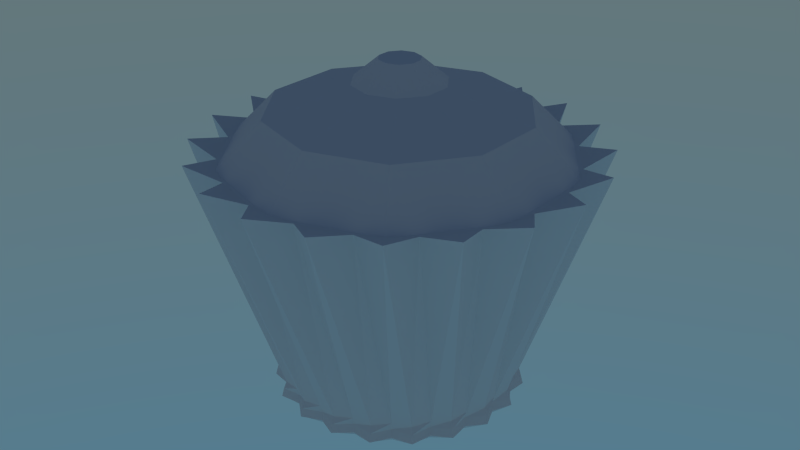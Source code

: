 # Source: muffin.blend  (saved by Blender 2.74.0; exported with 4.5.12 LTS)
import bpy
from mathutils import Matrix  # noqa: F401  (used for matrix-valued properties, if any)

bpy.ops.wm.read_factory_settings(use_empty=True)
scene = bpy.context.scene
scene.name = 'Scene'

# ---- collections
col_collection_1 = bpy.data.collections.new('Collection 1'); scene.collection.children.link(col_collection_1)

# ---- world
world_world = bpy.data.worlds.new('World'); scene.world = world_world
world_world.use_nodes = True; world_world.node_tree.nodes.clear()
_N = world_world.node_tree.nodes; _L = world_world.node_tree.links
n0 = _N.new('ShaderNodeOutputWorld'); n0.name = 'World Output'; n0.location = (300, 300)
n1 = _N.new('ShaderNodeBackground'); n1.name = 'Background'; n1.location = (10, 300)
n2 = _N.new('ShaderNodeTexSky'); n2.name = 'Sky Texture'; n2.location = (-190, 300)
n2.sky_type = 'HOSEK_WILKIE'
n2.sun_elevation = 1.571
_L.new(n1.outputs[0], n0.inputs[0])
_L.new(n2.outputs[0], n1.inputs[0])
n0.is_active_output = True
world_world.color = (0.05088, 0.05088, 0.05088)
world_world.use_sun_shadow = False
world_world.sun_shadow_jitter_overblur = 0.0
world_world.cycles.sampling_method = 'MANUAL'
world_world.cycles.sample_map_resolution = 256

# ---- meshes
me_cylinder_004 = bpy.data.meshes.new('Cylinder.004')
me_cylinder_004.from_pydata([(1.741e-07, 0.5912, -0.6701), (0.0, 1.0, 0.4826), (0.09498, 0.5997, -0.6797), (0.1324, 0.8359, 0.4405), (0.1827, 0.5622, -0.6701), (0.309, 0.9511, 0.4826), (0.2756, 0.541, -0.6797), (0.3842, 0.754, 0.4405), (0.3475, 0.4783, -0.6701), (0.5878, 0.809, 0.4826), (0.4293, 0.4293, -0.6797), (0.5984, 0.5984, 0.4405), (0.4783, 0.3475, -0.6701), (0.809, 0.5878, 0.4826), (0.541, 0.2756, -0.6797), (0.754, 0.3842, 0.4405), (0.5622, 0.1827, -0.6701), (0.9511, 0.309, 0.4826), (0.5997, 0.09498, -0.6797), (0.8359, 0.1324, 0.4405), (0.5912, 5.71e-08, -0.6701), (1.0, -1.629e-07, 0.4826), (0.5997, -0.09498, -0.6797), (0.8359, -0.1324, 0.4405), (0.5622, -0.1827, -0.6701), (0.9511, -0.309, 0.4826), (0.541, -0.2756, -0.6797), (0.754, -0.3842, 0.4405), (0.4783, -0.3475, -0.6701), (0.809, -0.5878, 0.4826), (0.4293, -0.4293, -0.6797), (0.5984, -0.5984, 0.4405), (0.3475, -0.4783, -0.6701), (0.5878, -0.809, 0.4826), (0.2756, -0.541, -0.6797), (0.3842, -0.754, 0.4405), (0.1827, -0.5622, -0.6701), (0.309, -0.9511, 0.4826), (0.09498, -0.5997, -0.6797), (0.1324, -0.8359, 0.4405), (-4.514e-07, -0.5912, -0.6701), (-8.027e-07, -1.0, 0.4826), (-0.09498, -0.5997, -0.6797), (-0.1324, -0.8359, 0.4405), (-0.1827, -0.5622, -0.6701), (-0.309, -0.9511, 0.4826), (-0.2756, -0.541, -0.6797), (-0.3842, -0.754, 0.4405), (-0.3475, -0.4783, -0.6701), (-0.5878, -0.809, 0.4826), (-0.4293, -0.4293, -0.6797), (-0.5984, -0.5984, 0.4405), (-0.4783, -0.3475, -0.6701), (-0.809, -0.5878, 0.4826), (-0.541, -0.2756, -0.6797), (-0.754, -0.3842, 0.4405), (-0.5622, -0.1827, -0.6701), (-0.9511, -0.309, 0.4826), (-0.5997, -0.09498, -0.6797), (-0.8359, -0.1324, 0.4405), (-0.5912, 1.005e-06, -0.6701), (-1.0, 1.442e-06, 0.4826), (-0.5997, 0.09498, -0.6797), (-0.8359, 0.1324, 0.4405), (-0.5622, 0.1827, -0.6701), (-0.9511, 0.309, 0.4826), (-0.541, 0.2756, -0.6797), (-0.754, 0.3842, 0.4405), (-0.4783, 0.3475, -0.6701), (-0.809, 0.5878, 0.4826), (-0.4293, 0.4293, -0.6797), (-0.5984, 0.5984, 0.4405), (-0.3475, 0.4783, -0.6701), (-0.5878, 0.809, 0.4826), (-0.2756, 0.541, -0.6797), (-0.3842, 0.754, 0.4405), (-0.1827, 0.5622, -0.6701), (-0.309, 0.9511, 0.4826), (-0.09498, 0.5997, -0.6797), (-0.1324, 0.8359, 0.4405), (1.903e-07, 0.5723, -0.7165), (0.09735, 0.6146, -0.7165), (0.1769, 0.5443, -0.7165), (0.2825, 0.5545, -0.7165), (0.3364, 0.463, -0.7165), (0.44, 0.44, -0.7165), (0.463, 0.3364, -0.7165), (0.5545, 0.2825, -0.7165), (0.5443, 0.1769, -0.7165), (0.6146, 0.09735, -0.7165), (0.5723, 6.717e-08, -0.7165), (0.6146, -0.09735, -0.7165), (0.5443, -0.1769, -0.7165), (0.5545, -0.2825, -0.7165), (0.463, -0.3364, -0.7165), (0.44, -0.44, -0.7165), (0.3364, -0.463, -0.7165), (0.2825, -0.5545, -0.7165), (0.1769, -0.5443, -0.7165), (0.09734, -0.6146, -0.7165), (-4.333e-07, -0.5723, -0.7165), (-0.09735, -0.6146, -0.7165), (-0.1769, -0.5443, -0.7165), (-0.2825, -0.5545, -0.7165), (-0.3364, -0.463, -0.7165), (-0.44, -0.44, -0.7165), (-0.463, -0.3364, -0.7165), (-0.5545, -0.2825, -0.7165), (-0.5443, -0.1769, -0.7165), (-0.6146, -0.09734, -0.7165), (-0.5723, 9.858e-07, -0.7165), (-0.6146, 0.09735, -0.7165), (-0.5443, 0.1769, -0.7165), (-0.5544, 0.2825, -0.7165), (-0.463, 0.3364, -0.7165), (-0.44, 0.44, -0.7165), (-0.3364, 0.463, -0.7165), (-0.2825, 0.5545, -0.7165), (-0.1769, 0.5443, -0.7165), (-0.09734, 0.6146, -0.7165), (1.927e-07, 0.5825, -0.7593), (0.09906, 0.6254, -0.7593), (0.18, 0.554, -0.7593), (0.2875, 0.5642, -0.7593), (0.3424, 0.4713, -0.7593), (0.4477, 0.4477, -0.7593), (0.4713, 0.3424, -0.7593), (0.5642, 0.2875, -0.7593), (0.554, 0.18, -0.7593), (0.6254, 0.09906, -0.7593), (0.5825, 6.163e-08, -0.7593), (0.6254, -0.09906, -0.7593), (0.554, -0.18, -0.7593), (0.5642, -0.2875, -0.7593), (0.4713, -0.3424, -0.7593), (0.4477, -0.4477, -0.7593), (0.3424, -0.4713, -0.7593), (0.2875, -0.5642, -0.7593), (0.18, -0.554, -0.7593), (0.09906, -0.6254, -0.7593), (-4.424e-07, -0.5825, -0.7593), (-0.09906, -0.6254, -0.7593), (-0.18, -0.554, -0.7593), (-0.2875, -0.5642, -0.7593), (-0.3424, -0.4713, -0.7593), (-0.4477, -0.4477, -0.7593), (-0.4713, -0.3424, -0.7593), (-0.5642, -0.2875, -0.7593), (-0.554, -0.18, -0.7593), (-0.6254, -0.09906, -0.7593), (-0.5825, 9.966e-07, -0.7593), (-0.6254, 0.09906, -0.7593), (-0.554, 0.18, -0.7593), (-0.5642, 0.2875, -0.7593), (-0.4713, 0.3424, -0.7593), (-0.4477, 0.4477, -0.7593), (-0.3424, 0.4713, -0.7593), (-0.2875, 0.5642, -0.7593), (-0.18, 0.554, -0.7593), (-0.09905, 0.6254, -0.7593), (2.415e-07, 0.5697, -0.7781), (0.0944, 0.596, -0.7781), (0.176, 0.5418, -0.7781), (0.274, 0.5377, -0.7781), (0.3348, 0.4609, -0.7781), (0.4267, 0.4267, -0.7781), (0.4609, 0.3348, -0.7781), (0.5377, 0.274, -0.7781), (0.5418, 0.176, -0.7781), (0.596, 0.0944, -0.7781), (0.5697, 6.78e-08, -0.7781), (0.596, -0.0944, -0.7781), (0.5418, -0.176, -0.7781), (0.5377, -0.274, -0.7781), (0.4609, -0.3348, -0.7781), (0.4267, -0.4267, -0.7781), (0.3348, -0.4609, -0.7781), (0.274, -0.5377, -0.7781), (0.176, -0.5418, -0.7781), (0.0944, -0.596, -0.7781), (-4.263e-07, -0.5697, -0.7781), (-0.0944, -0.596, -0.7781), (-0.176, -0.5418, -0.7781), (-0.274, -0.5377, -0.7781), (-0.3348, -0.4609, -0.7781), (-0.4267, -0.4267, -0.7781), (-0.4609, -0.3348, -0.7781), (-0.5377, -0.274, -0.7781), (-0.5418, -0.176, -0.7781), (-0.596, -0.0944, -0.7781), (-0.5697, 9.819e-07, -0.7781), (-0.596, 0.0944, -0.7781), (-0.5418, 0.176, -0.7781), (-0.5377, 0.274, -0.7781), (-0.4609, 0.3348, -0.7781), (-0.4267, 0.4267, -0.7781), (-0.3348, 0.4609, -0.7781), (-0.274, 0.5377, -0.7781), (-0.176, 0.5418, -0.7781), (-0.0944, 0.596, -0.7781)], [], [(0, 1, 3, 2), (2, 3, 5, 4), (4, 5, 7, 6), (6, 7, 9, 8), (8, 9, 11, 10), (10, 11, 13, 12), (12, 13, 15, 14), (14, 15, 17, 16), (16, 17, 19, 18), (18, 19, 21, 20), (20, 21, 23, 22), (22, 23, 25, 24), (24, 25, 27, 26), (26, 27, 29, 28), (28, 29, 31, 30), (30, 31, 33, 32), (32, 33, 35, 34), (34, 35, 37, 36), (36, 37, 39, 38), (38, 39, 41, 40), (40, 41, 43, 42), (42, 43, 45, 44), (44, 45, 47, 46), (46, 47, 49, 48), (48, 49, 51, 50), (50, 51, 53, 52), (52, 53, 55, 54), (54, 55, 57, 56), (56, 57, 59, 58), (58, 59, 61, 60), (60, 61, 63, 62), (62, 63, 65, 64), (64, 65, 67, 66), (66, 67, 69, 68), (68, 69, 71, 70), (70, 71, 73, 72), (72, 73, 75, 74), (74, 75, 77, 76), (3, 1, 79, 77, 75, 73, 71, 69, 67, 65, 63, 61, 59, 57, 55, 53, 51, 49, 47, 45, 43, 41, 39, 37, 35, 33, 31, 29, 27, 25, 23, 21, 19, 17, 15, 13, 11, 9, 7, 5), (78, 79, 1, 0), (76, 77, 79, 78), (62, 64, 112, 111), (88, 89, 129, 128), (28, 30, 95, 94), (78, 0, 80, 119), (10, 12, 86, 85), (44, 46, 103, 102), (60, 62, 111, 110), (26, 28, 94, 93), (76, 78, 119, 118), (42, 44, 102, 101), (8, 10, 85, 84), (58, 60, 110, 109), (24, 26, 93, 92), (74, 76, 118, 117), (40, 42, 101, 100), (6, 8, 84, 83), (0, 2, 81, 80), (56, 58, 109, 108), (22, 24, 92, 91), (72, 74, 117, 116), (38, 40, 100, 99), (4, 6, 83, 82), (54, 56, 108, 107), (20, 22, 91, 90), (70, 72, 116, 115), (36, 38, 99, 98), (2, 4, 82, 81), (52, 54, 107, 106), (18, 20, 90, 89), (68, 70, 115, 114), (34, 36, 98, 97), (16, 18, 89, 88), (50, 52, 106, 105), (32, 34, 97, 96), (66, 68, 114, 113), (48, 50, 105, 104), (14, 16, 88, 87), (64, 66, 113, 112), (30, 32, 96, 95), (46, 48, 104, 103), (12, 14, 87, 86), (133, 134, 174, 173), (105, 106, 146, 145), (95, 96, 136, 135), (112, 113, 153, 152), (119, 80, 120, 159), (85, 86, 126, 125), (102, 103, 143, 142), (92, 93, 133, 132), (109, 110, 150, 149), (116, 117, 157, 156), (99, 100, 140, 139), (82, 83, 123, 122), (106, 107, 147, 146), (89, 90, 130, 129), (96, 97, 137, 136), (113, 114, 154, 153), (86, 87, 127, 126), (103, 104, 144, 143), (110, 111, 151, 150), (93, 94, 134, 133), (117, 118, 158, 157), (83, 84, 124, 123), (100, 101, 141, 140), (90, 91, 131, 130), (107, 108, 148, 147), (114, 115, 155, 154), (97, 98, 138, 137), (80, 81, 121, 120), (87, 88, 128, 127), (104, 105, 145, 144), (94, 95, 135, 134), (111, 112, 152, 151), (118, 119, 159, 158), (84, 85, 125, 124), (101, 102, 142, 141), (108, 109, 149, 148), (91, 92, 132, 131), (115, 116, 156, 155), (81, 82, 122, 121), (98, 99, 139, 138), (160, 161, 162, 163, 164, 165, 166, 167, 168, 169, 170, 171, 172, 173, 174, 175, 176, 177, 178, 179, 180, 181, 182, 183, 184, 185, 186, 187, 188, 189, 190, 191, 192, 193, 194, 195, 196, 197, 198, 199), (150, 151, 191, 190), (157, 158, 198, 197), (123, 124, 164, 163), (140, 141, 181, 180), (147, 148, 188, 187), (130, 131, 171, 170), (154, 155, 195, 194), (120, 121, 161, 160), (137, 138, 178, 177), (127, 128, 168, 167), (144, 145, 185, 184), (134, 135, 175, 174), (151, 152, 192, 191), (158, 159, 199, 198), (124, 125, 165, 164), (141, 142, 182, 181), (131, 132, 172, 171), (148, 149, 189, 188), (155, 156, 196, 195), (121, 122, 162, 161), (138, 139, 179, 178), (145, 146, 186, 185), (128, 129, 169, 168), (135, 136, 176, 175), (152, 153, 193, 192), (159, 120, 160, 199), (125, 126, 166, 165), (142, 143, 183, 182), (132, 133, 173, 172), (149, 150, 190, 189), (156, 157, 197, 196), (122, 123, 163, 162), (139, 140, 180, 179), (129, 130, 170, 169), (146, 147, 187, 186), (136, 137, 177, 176), (153, 154, 194, 193), (143, 144, 184, 183), (126, 127, 167, 166)])
me_cylinder_004.use_remesh_preserve_volume = False
me_cylinder_004.use_remesh_preserve_attributes = False
me_cylinder_004.use_mirror_vertex_groups = False
me_cylinder_004.update()
me_cylinder_002 = bpy.data.meshes.new('Cylinder.002')
me_cylinder_002.from_pydata([(-0.09455, 0.1301, 0.4149), (-0.153, 0.04971, 0.4149), (-0.153, -0.04971, 0.4149), (-0.09455, -0.1301, 0.4149), (-2.775e-08, -0.1609, 0.4149), (0.09455, -0.1301, 0.4149), (0.153, -0.04971, 0.4149), (0.153, 0.04971, 0.4149), (0.09455, 0.1301, 0.4149), (-1.369e-08, 0.1609, 0.4149), (-0.2148, 0.2957, 0.2394), (-0.3476, 0.1129, 0.2394), (-0.3476, -0.1129, 0.2394), (-0.2148, -0.2957, 0.2394), (-1.671e-07, -0.3655, 0.2394), (0.2148, -0.2957, 0.2394), (0.3476, -0.1129, 0.2394), (0.3476, 0.1129, 0.2394), (0.2148, 0.2957, 0.2394), (-1.352e-07, 0.3655, 0.2394), (-0.5995, 0.8251, 0.03202), (-0.9699, 0.3152, 0.03202), (-0.9699, -0.3152, 0.03202), (-0.5995, -0.8251, 0.03202), (-2.208e-07, -1.02, 0.03202), (0.5995, -0.8251, 0.03202), (0.9699, -0.3152, 0.03202), (0.9699, 0.3152, 0.03202), (0.5995, 0.8251, 0.03202), (-1.317e-07, 1.02, 0.03202), (-0.8113, 1.117, -0.3349), (-1.313, 0.4265, -0.3349), (-1.313, -0.4265, -0.3349), (-0.8113, -1.117, -0.3349), (-1.312e-07, -1.38, -0.3349), (0.8113, -1.117, -0.3349), (1.313, -0.4265, -0.3349), (1.313, 0.4265, -0.3349), (0.8113, 1.117, -0.3349), (-1.056e-08, 1.38, -0.3349)], [], [(18, 19, 9, 8), (17, 18, 8, 7), (16, 17, 7, 6), (15, 16, 6, 5), (14, 15, 5, 4), (13, 14, 4, 3), (12, 13, 3, 2), (11, 12, 2, 1), (10, 11, 1, 0), (8, 9, 0, 1, 2, 3, 4, 5, 6, 7), (28, 29, 19, 18), (27, 28, 18, 17), (26, 27, 17, 16), (25, 26, 16, 15), (24, 25, 15, 14), (23, 24, 14, 13), (22, 23, 13, 12), (21, 22, 12, 11), (20, 21, 11, 10), (19, 10, 0, 9), (38, 39, 29, 28), (37, 38, 28, 27), (36, 37, 27, 26), (35, 36, 26, 25), (34, 35, 25, 24), (33, 34, 24, 23), (32, 33, 23, 22), (31, 32, 22, 21), (30, 31, 21, 20), (39, 30, 20, 29), (29, 20, 10, 19), (38, 37, 36, 35, 34, 33, 32, 31, 30, 39)])
me_cylinder_002.use_remesh_preserve_volume = False
me_cylinder_002.use_remesh_preserve_attributes = False
me_cylinder_002.use_mirror_vertex_groups = False
me_cylinder_002.update()

# ---- objects
ob_cylinder_001 = bpy.data.objects.new('Cylinder.001', me_cylinder_004)
ob_cylinder = bpy.data.objects.new('Cylinder', me_cylinder_002)

# ---- transforms, parenting, visibility, modifiers, constraints
ob_cylinder_001.location = (0.0, 0.0, 0.2837)
ob_cylinder_001.scale = (0.3687, 0.3687, 0.3687)
ob_cylinder_001.lineart.crease_threshold = 0.0
ob_cylinder.location = (0.0, 0.0, 0.5203)
ob_cylinder.scale = (0.2312, 0.2312, 0.2312)
ob_cylinder.lineart.crease_threshold = 0.0

# ---- collection membership
col_collection_1.objects.link(ob_cylinder_001)
col_collection_1.objects.link(ob_cylinder)

# ---- scene / render settings (as saved in the file)
scene.frame_start = 1; scene.frame_end = 250; scene.frame_set(1)
scene.render.engine = 'CYCLES'
scene.render.resolution_percentage = 50
scene.render.fps = 60
scene.render.dither_intensity = 0.0
scene.render.use_border = True
scene.cycles.feature_set = 'EXPERIMENTAL'
scene.cycles.use_denoising = False
scene.cycles.samples = 10
scene.cycles.sampling_pattern = 'TABULATED_SOBOL'
scene.cycles.light_sampling_threshold = 0.0
scene.cycles.use_adaptive_sampling = False
scene.cycles.use_light_tree = False
scene.cycles.blur_glossy = 0.0
scene.cycles.pixel_filter_type = 'GAUSSIAN'
scene.cycles.sample_clamp_indirect = 0.0
scene.view_settings.view_transform = 'Standard'
bpy.context.view_layer.update()

# ---- added for rendering (the .blend has no active camera): camera
cam_auto = bpy.data.cameras.new('AutoCamera')
cam_auto.lens = 50.0
cam_auto.sensor_width = 36.0
cam_auto.clip_end = 1000.0
ob_auto_camera = bpy.data.objects.new('AutoCamera', cam_auto)
scene.collection.objects.link(ob_auto_camera)
ob_auto_camera.location = (1.12227, -1.34673, 1.20433)
ob_auto_camera.rotation_euler = (1.09748, -7.21219e-08, 0.694738)
scene.camera = ob_auto_camera
bpy.context.view_layer.update()
